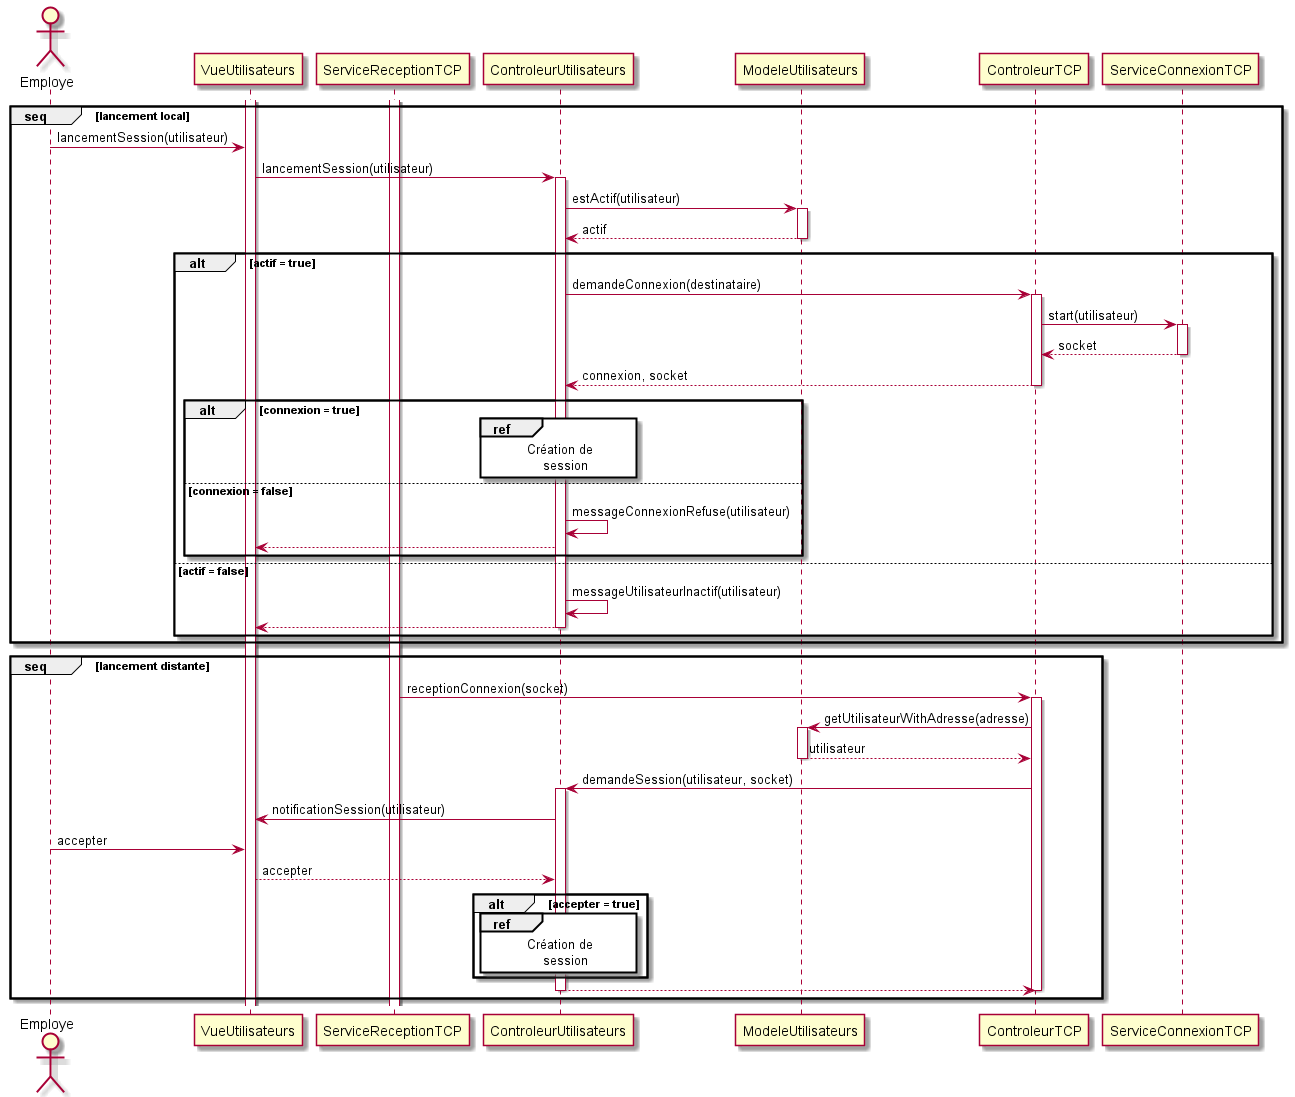

The diagram above was rendered by PlantUML. Its source (embedded in the PNG):
@startuml lancement_session
actor Employe
activate VueUtilisateurs
activate ServiceReceptionTCP
group seq [lancement local]
    Employe -> VueUtilisateurs : lancementSession(utilisateur)
    VueUtilisateurs -> ControleurUtilisateurs : lancementSession(utilisateur)
    activate ControleurUtilisateurs
    ControleurUtilisateurs -> ModeleUtilisateurs : estActif(utilisateur)
    activate ModeleUtilisateurs
    ModeleUtilisateurs --> ControleurUtilisateurs : actif
    deactivate ModeleUtilisateurs
    alt actif = true
        ControleurUtilisateurs -> ControleurTCP : demandeConnexion(destinataire)
        activate ControleurTCP
        ControleurTCP -> ServiceConnexionTCP : start(utilisateur)
        activate ServiceConnexionTCP
        ServiceConnexionTCP --> ControleurTCP : socket
        deactivate ServiceConnexionTCP
        ControleurTCP --> ControleurUtilisateurs : connexion, socket
        deactivate ControleurTCP
        alt connexion = true
            ref over ControleurUtilisateurs
                Création de
                    session
            end ref
        else connexion = false
            ControleurUtilisateurs -> ControleurUtilisateurs : messageConnexionRefuse(utilisateur)
            ControleurUtilisateurs --> VueUtilisateurs
        end
    else actif = false
        ControleurUtilisateurs -> ControleurUtilisateurs : messageUtilisateurInactif(utilisateur)
        ControleurUtilisateurs --> VueUtilisateurs
        deactivate ControleurUtilisateurs
    end
end
group seq [lancement distante]
    ServiceReceptionTCP -> ControleurTCP : receptionConnexion(socket)
    activate ControleurTCP
    ControleurTCP -> ModeleUtilisateurs : getUtilisateurWithAdresse(adresse)
    activate ModeleUtilisateurs
    ModeleUtilisateurs --> ControleurTCP : utilisateur
    deactivate ModeleUtilisateurs
    ControleurTCP -> ControleurUtilisateurs : demandeSession(utilisateur, socket)
    activate ControleurUtilisateurs
    ControleurUtilisateurs -> VueUtilisateurs : notificationSession(utilisateur)
    Employe -> VueUtilisateurs : accepter
    VueUtilisateurs --> ControleurUtilisateurs : accepter
    alt accepter = true
        ref over ControleurUtilisateurs
            Création de
                session
        end ref
    end
    ControleurUtilisateurs --> ControleurTCP
    deactivate ControleurUtilisateurs
    deactivate ControleurTCP
end
@enduml